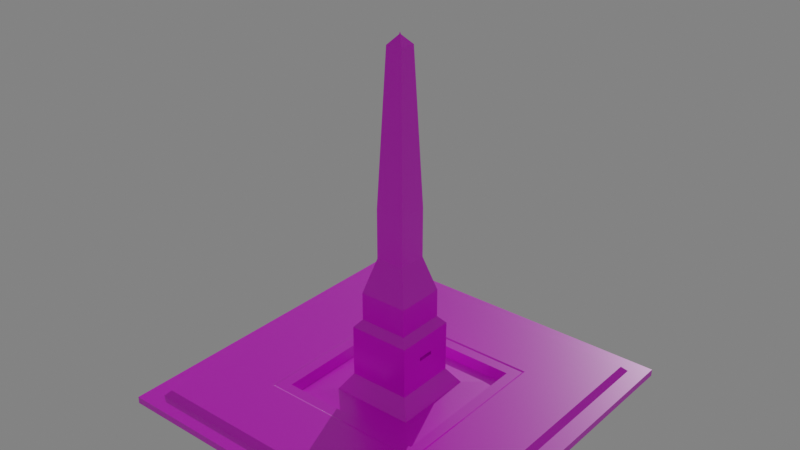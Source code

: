 # Source: waterFountain.blend  (saved by Blender 2.93.21; exported with 4.5.12 LTS)
import bpy
from mathutils import Matrix  # noqa: F401  (used for matrix-valued properties, if any)

bpy.ops.wm.read_factory_settings(use_empty=True)
scene = bpy.context.scene
scene.name = 'Scene'

# ---- collections
col_collection = bpy.data.collections.new('Collection'); scene.collection.children.link(col_collection)

# ---- images (referenced by path relative to the original .blend; pixels are not part of the script)
import os
ASSET_DIR = os.environ.get("B2B_ASSET_DIR", "")  # directory of the original .blend (textures are referenced by path, not embedded)
HERE = os.path.dirname(os.path.abspath(__file__))  # packed textures are extracted next to this script under _unpacked/

def load_image(name, relpath, width, height, colorspace="sRGB"):
    """Load a texture the original file referenced (path relative to the .blend, or extracted next to this script)."""
    p = next((c for c in (os.path.join(HERE, relpath), os.path.join(ASSET_DIR, relpath)) if relpath and os.path.exists(c)), "")
    if p:
        img = bpy.data.images.load(p, check_existing=True)
        img.name = name
    else:  # same state as the original file: an image datablock whose file is absent (Cycles renders it pink)
        img = bpy.data.images.new(name, width, height)
        img.source = "FILE"
        img.filepath = "//" + (relpath or name)
    img.colorspace_settings.name = colorspace
    return img
img_marble_normal_png = load_image('Marble_normal.png', 'Marble_normal.png', 1024, 1024, 'sRGB')
img_marble_specular_png = load_image('Marble_specular.png', 'Marble_specular.png', 1024, 1024, 'sRGB')
img_marble_displacement_png = load_image('Marble_displacement.png', 'Marble_displacement.png', 1024, 1024, 'sRGB')
img_marble_jpg = load_image('Marble.jpg', 'Marble.jpg', 1024, 1024, 'sRGB')

# ---- materials (node trees are filled in below, after node groups)
mat_material = bpy.data.materials.new('Material')
mat_material.alpha_threshold = 0.0
mat_material.use_transparent_shadow = False
mat_material.line_color = (0.0, 0.0, 0.0, 1.0)

# ---- material node trees
mat_material.use_nodes = True; mat_material.node_tree.nodes.clear()
_N = mat_material.node_tree.nodes; _L = mat_material.node_tree.links
n0 = _N.new('ShaderNodeOutputMaterial'); n0.name = 'Material Output'; n0.location = (221, 311)
n1 = _N.new('ShaderNodeTexImage'); n1.name = 'Image Texture.001'; n1.location = (-708, -350)
n1.image = img_marble_normal_png
n2 = _N.new('ShaderNodeTexImage'); n2.name = 'Image Texture.003'; n2.location = (-715, 121)
n2.image = img_marble_specular_png
n3 = _N.new('ShaderNodeTexImage'); n3.name = 'Image Texture.002'; n3.location = (-710, -79)
n3.image = img_marble_displacement_png
n4 = _N.new('ShaderNodeBsdfPrincipled'); n4.name = 'Principled BSDF'; n4.location = (-10, 309)
n4.distribution = 'GGX'
n4.subsurface_method = 'BURLEY'
n4.inputs[2].default_value = 0.3045
n4.inputs[3].default_value = 1.45
n4.inputs[27].default_value = (0.0, 0.0, 0.0, 1.0)
n4.inputs[28].default_value = 1.0
n5 = _N.new('ShaderNodeTexImage'); n5.name = 'Image Texture'; n5.location = (-717, 372)
n5.image = img_marble_jpg
n6 = _N.new('ShaderNodeBump'); n6.name = 'Bump'; n6.location = (-337, -222)
n6.inputs[1].default_value = 4.6
n6.inputs[2].default_value = 1.0
n7 = _N.new('ShaderNodeMix'); n7.name = 'Mix'; n7.location = (-180, 189)
n7.data_type = 'RGBA'
n7.inputs[0].default_value = 0.1682
n7.inputs[6].default_value = (1.0, 1.0, 1.0, 1.0)
_L.new(n4.outputs[0], n0.inputs[0])
_L.new(n5.outputs[0], n4.inputs[0])
_L.new(n6.outputs[0], n4.inputs[5])
_L.new(n3.outputs[0], n6.inputs[0])
_L.new(n2.outputs[1], n4.inputs[13])
_L.new(n1.outputs[0], n6.inputs[3])
_L.new(n5.outputs[0], n7.inputs[7])
_L.new(n7.outputs[2], n4.inputs[14])
n0.is_active_output = True

# ---- world
world_world = bpy.data.worlds.new('World'); scene.world = world_world
world_world.use_nodes = True; world_world.node_tree.nodes.clear()
_N = world_world.node_tree.nodes; _L = world_world.node_tree.links
n0 = _N.new('ShaderNodeOutputWorld'); n0.name = 'World Output'; n0.location = (300, 300)
n1 = _N.new('ShaderNodeBackground'); n1.name = 'Background'; n1.location = (10, 300)
n1.inputs[0].default_value = (0.05088, 0.05088, 0.05088, 1.0)
n1.inputs[1].default_value = 3.8
_L.new(n1.outputs[0], n0.inputs[0])
n0.is_active_output = True
world_world.color = (0.05088, 0.05088, 0.05088)
world_world.use_sun_shadow = False
world_world.sun_shadow_jitter_overblur = 0.0

# ---- lights
light_sun = bpy.data.lights.new('Sun', 'SUN')
light_sun.transmission_factor = 0.0
light_sun.energy = 1.0
light_sun.shadow_soft_size = 0.125

# ---- meshes
me_cube = bpy.data.meshes.new('Cube')
me_cube.from_pydata([(0.9665, 0.9665, 1.853), (1.0, 1.0, 0.972), (0.9665, -0.9665, 1.853), (1.0, -1.0, 0.972), (-0.9665, 0.9665, 1.853), (-1.0, 1.0, 0.972), (-0.9665, -0.9665, 1.853), (-1.0, -1.0, 0.972), (0.2697, -0.2697, 0.3773), (-0.2697, -0.2697, 0.3773), (0.2697, 0.2697, 0.3773), (-0.2697, 0.2697, 0.3773), (0.1956, -0.1956, 3.214), (-0.1956, -0.1956, 3.214), (0.1956, 0.1956, 3.214), (-0.1956, 0.1956, 3.214), (0.1956, -0.1956, 11.44), (-0.1956, -0.1956, 11.44), (0.1956, 0.1956, 11.44), (-0.1956, 0.1956, 11.44), (0.1548, -0.1548, 12.66), (-0.1548, -0.1548, 12.66), (0.1548, 0.1548, 12.66), (-0.1548, 0.1548, 12.66), (0.1548, -0.1548, 17.18), (-0.1548, -0.1548, 17.18), (0.1548, 0.1548, 17.18), (-0.1548, 0.1548, 17.18), (0.09199, -0.09199, 22.79), (-0.09199, -0.09199, 22.79), (0.09199, 0.09199, 22.79), (-0.09199, 0.09199, 22.79), (0.09199, -0.09199, 30.67), (-0.09199, -0.09199, 30.67), (0.09199, 0.09199, 30.67), (-0.09199, 0.09199, 30.67), (0.05163, -0.05163, 54.51), (-0.05163, -0.05163, 54.51), (0.05163, 0.05163, 54.51), (-0.05163, 0.05163, 54.51), (0.003344, -0.003344, 55.9), (-0.003344, -0.003344, 55.9), (0.003344, 0.003344, 55.9), (-0.003344, 0.003344, 55.9), (0.0006907, -0.0006907, 56.22), (-0.0006907, -0.0006907, 56.22), (0.0006907, 0.0006907, 56.22), (-0.0006907, 0.0006907, 56.22), (0.5423, -0.5423, 1.852), (-0.5423, -0.5423, 1.852), (0.5423, 0.5423, 1.852), (-0.5423, 0.5423, 1.852), (0.1513, -0.1513, 3.923), (-0.1513, -0.1513, 3.923), (0.1513, 0.1513, 3.923), (-0.1513, 0.1513, 3.923), (0.43, -0.43, 0.4112), (-0.43, -0.43, 0.4112), (0.43, 0.43, 0.4112), (-0.43, 0.43, 0.4112), (0.132, -0.132, 0.7181), (-0.132, -0.132, 0.7181), (0.132, 0.132, 0.7181), (-0.132, 0.132, 0.7181), (0.5308, -0.5308, 1.742), (-0.5308, -0.5308, 1.742), (0.5308, 0.5308, 1.742), (-0.5308, 0.5308, 1.742), (-0.463, 0.463, 1.742), (0.463, -0.463, 1.742), (-0.463, -0.463, 1.742), (0.463, 0.463, 1.742), (0.05266, -0.1956, 7.703), (-0.05266, -0.1956, 7.703), (0.05266, -0.1956, 8.311), (-0.05266, -0.1956, 8.311), (0.05266, -0.119, 7.703), (-0.05266, -0.119, 7.703), (0.05266, -0.119, 8.311), (-0.05266, -0.119, 8.311), (-1.108, 1.108, 0.972), (-1.108, -1.108, 0.972), (1.108, 1.108, 0.972), (1.108, -1.108, 0.972), (-1.108, 1.108, -0.131), (-1.108, -1.108, -0.131), (1.108, 1.108, -0.131), (1.108, -1.108, -0.131)], [], [(8, 9, 53, 52), (3, 2, 6, 7), (7, 6, 4, 5), (5, 1, 82, 80), (1, 0, 2, 3), (5, 4, 0, 1), (11, 9, 13, 15), (9, 11, 55, 53), (2, 0, 50, 48), (4, 6, 49, 51), (17, 13, 73, 75), (9, 8, 12, 13), (10, 11, 15, 14), (8, 10, 14, 12), (18, 19, 23, 22), (14, 15, 19, 18), (12, 14, 18, 16), (15, 13, 17, 19), (23, 21, 25, 27), (16, 18, 22, 20), (19, 17, 21, 23), (17, 16, 20, 21), (26, 27, 31, 30), (21, 20, 24, 25), (22, 23, 27, 26), (20, 22, 26, 24), (28, 30, 34, 32), (24, 26, 30, 28), (27, 25, 29, 31), (25, 24, 28, 29), (35, 33, 37, 39), (31, 29, 33, 35), (29, 28, 32, 33), (30, 31, 35, 34), (38, 39, 43, 42), (33, 32, 36, 37), (34, 35, 39, 38), (32, 34, 38, 36), (43, 41, 45, 47), (36, 38, 42, 40), (39, 37, 41, 43), (37, 36, 40, 41), (46, 47, 45, 44), (41, 40, 44, 45), (42, 43, 47, 46), (40, 42, 46, 44), (49, 48, 64, 65), (51, 49, 65, 67), (54, 52, 60, 62), (55, 54, 62, 63), (0, 4, 51, 50), (6, 2, 48, 49), (11, 10, 54, 55), (10, 8, 52, 54), (59, 57, 61, 63), (56, 58, 62, 60), (58, 59, 63, 62), (57, 56, 60, 61), (53, 55, 63, 61), (52, 53, 61, 60), (58, 56, 69, 71), (59, 58, 71, 68), (64, 66, 71, 69), (66, 67, 68, 71), (67, 65, 70, 68), (65, 64, 69, 70), (57, 59, 68, 70), (56, 57, 70, 69), (50, 51, 67, 66), (48, 50, 66, 64), (75, 73, 77, 79), (13, 12, 72, 73), (12, 16, 74, 72), (16, 17, 75, 74), (77, 76, 78, 79), (74, 75, 79, 78), (72, 74, 78, 76), (73, 72, 76, 77), (82, 83, 87, 86), (3, 7, 81, 83), (7, 5, 80, 81), (1, 3, 83, 82), (84, 86, 87, 85), (80, 82, 86, 84), (83, 81, 85, 87), (81, 80, 84, 85)])
_uv = me_cube.uv_layers.new(name='UVMap')
_uv.uv.foreach_set('vector', [0.701, 0.1159, 0.7668, 0.1159, 0.7524, 0.1383, 0.7155, 0.1383, 1.882, 0.4298, 1.797, 0.6096, 0.5647, 0.6096, 0.4797, 0.4298, 0.4797, 0.2087, 0.3946, 0.3886, -0.8381, 0.3886, -0.9231, 0.2087, 1.645, -0.2632, -0.6454, -0.2632, -0.7691, -0.3457, 1.769, -0.3457, 1.882, 0.2087, 1.797, 0.3886, 0.5647, 0.3886, 0.4797, 0.2087, 0.4797, 0.4298, 0.3946, 0.6096, -0.8381, 0.6096, -0.9231, 0.4298, -0.1185, 0.02428, 0.192, 0.02428, 0.1493, 0.05651, -0.07586, 0.05651, 0.7062, 0.02428, 0.772, 0.02428, 0.7575, 0.04667, 0.7206, 0.04667, -0.848, 1.398, -0.848, -0.3983, -0.2563, -0.003952, -0.2563, 1.004, 1.848, -0.3983, 1.848, 1.398, 1.256, 1.004, 1.256, -0.003952, -0.06063, 0.6697, -0.06062, 0.3691, 0.1575, 0.5061, 0.1575, 0.5327, 0.5025, 0.02428, 0.8131, 0.02428, 0.7704, 0.05651, 0.5452, 0.05651, 0.192, 0.02428, 0.5025, 0.02428, 0.4599, 0.05651, 0.2347, 0.05651, 0.8131, 0.02428, 1.124, 0.02428, 1.081, 0.05651, 0.8557, 0.05651, 0.2347, 0.1833, 0.4599, 0.1833, 0.4364, 0.2079, 0.2581, 0.2079, 0.2347, 0.05651, 0.4599, 0.05651, 0.4599, 0.1833, 0.2347, 0.1833, 0.8557, 0.05651, 1.081, 0.05651, 1.081, 0.1833, 0.8557, 0.1833, -0.07586, 0.05651, 0.1493, 0.05651, 0.1493, 0.1833, -0.07586, 0.1833, -0.05241, 0.2079, 0.1259, 0.2079, 0.1259, 0.2946, -0.05241, 0.2946, 0.8557, 0.1833, 1.081, 0.1833, 1.057, 0.2079, 0.8792, 0.2079, -0.07586, 0.1833, 0.1493, 0.1833, 0.1259, 0.2079, -0.05241, 0.2079, 0.5452, 0.1833, 0.7704, 0.1833, 0.747, 0.2079, 0.5687, 0.2079, 0.2581, 0.2946, 0.4364, 0.2946, 0.4002, 0.4048, 0.2943, 0.4048, 0.5687, 0.2079, 0.747, 0.2079, 0.747, 0.2946, 0.5687, 0.2946, 0.2581, 0.2079, 0.4364, 0.2079, 0.4364, 0.2946, 0.2581, 0.2946, 0.8792, 0.2079, 1.057, 0.2079, 1.057, 0.2946, 0.8792, 0.2946, 0.9154, 0.4048, 1.021, 0.4048, 1.021, 0.5538, 0.9154, 0.5538, 0.8792, 0.2946, 1.057, 0.2946, 1.021, 0.4048, 0.9154, 0.4048, -0.05241, 0.2946, 0.1259, 0.2946, 0.08971, 0.4048, -0.01623, 0.4048, 0.5687, 0.2946, 0.747, 0.2946, 0.7108, 0.4048, 0.6048, 0.4048, -0.01623, 0.5538, 0.08971, 0.5538, 0.06646, 0.9839, 0.007011, 0.9839, -0.01623, 0.4048, 0.08971, 0.4048, 0.08971, 0.5538, -0.01623, 0.5538, 0.6048, 0.4048, 0.7108, 0.4048, 0.7108, 0.5538, 0.6048, 0.5538, 0.2943, 0.4048, 0.4002, 0.4048, 0.4002, 0.5538, 0.2943, 0.5538, 0.3175, 0.9839, 0.377, 0.9839, 0.3492, 1.009, 0.3453, 1.009, 0.6048, 0.5538, 0.7108, 0.5538, 0.6875, 0.9839, 0.6281, 0.9839, 0.2943, 0.5538, 0.4002, 0.5538, 0.377, 0.9839, 0.3175, 0.9839, 0.9154, 0.5538, 1.021, 0.5538, 0.9981, 0.9839, 0.9386, 0.9839, 0.03481, 1.009, 0.03866, 1.009, 0.03714, 1.015, 0.03634, 1.015, 0.9386, 0.9839, 0.9981, 0.9839, 0.9703, 1.009, 0.9664, 1.009, 0.007011, 0.9839, 0.06646, 0.9839, 0.03866, 1.009, 0.03481, 1.009, 0.6281, 0.9839, 0.6875, 0.9839, 0.6597, 1.009, 0.6559, 1.009, 0.3294, 0.08428, 0.3295, 0.08428, 0.3295, 0.08431, 0.3294, 0.08431, 0.6559, 1.009, 0.6597, 1.009, 0.6582, 1.015, 0.6574, 1.015, 0.3453, 1.009, 0.3492, 1.009, 0.3477, 1.015, 0.3469, 1.015, 0.9664, 1.009, 0.9703, 1.009, 0.9687, 1.015, 0.9679, 1.015, -3.868, 0.1668, -1.535, 0.1668, -1.535, 0.4071, -3.868, 0.4071, -1.535, 0.1668, 0.7981, 0.1668, 0.7981, 0.4071, -1.535, 0.4071, 0.691, 0.08268, 0.7279, 0.08268, 0.7256, 0.08417, 0.6934, 0.08417, 0.7189, 0.1143, 0.7559, 0.1143, 0.7535, 0.1158, 0.7213, 0.1158, -0.848, -0.3983, 1.848, -0.3983, 1.256, -0.003952, -0.2563, -0.003952, 1.848, 1.398, -0.848, 1.398, -0.2563, 1.004, 1.256, 1.004, 0.7045, 0.09193, 0.7703, 0.09193, 0.7559, 0.1143, 0.7189, 0.1143, 0.6766, 0.06029, 0.7424, 0.06029, 0.7279, 0.08268, 0.691, 0.08268, 0.4451, 0.1397, 0.55, 0.1397, 0.5136, 0.1533, 0.4815, 0.1533, 0.3402, 0.1397, 0.4451, 0.1397, 0.4087, 0.1533, 0.3765, 0.1533, 0.2353, 0.1397, 0.3402, 0.1397, 0.3038, 0.1533, 0.2716, 0.1533, 0.55, 0.1397, 0.6549, 0.1397, 0.6186, 0.1533, 0.5864, 0.1533, 0.7206, 0.04667, 0.7575, 0.04667, 0.7552, 0.04816, 0.723, 0.04816, 0.7155, 0.1383, 0.7524, 0.1383, 0.75, 0.1398, 0.7178, 0.1398, 2.833, 0.1668, 4.868, 0.1668, 4.868, 0.4071, 2.833, 0.4071, 2.833, 0.4071, 4.868, 0.4071, 4.868, 0.6473, 2.833, 0.6473, -3.828, 1.553, -3.828, -0.09487, -3.679, 0.01038, -3.679, 1.447, -3.828, -0.09487, -1.535, -0.02698, -1.644, 0.01038, -3.679, 0.01038, -1.535, -0.02698, -1.495, 1.553, -1.644, 1.447, -1.644, 0.01038, -1.495, 1.553, -3.828, 1.553, -3.679, 1.447, -1.644, 1.447, 0.7981, 0.1668, 2.833, 0.1668, 2.833, 0.4071, 0.7981, 0.4071, 0.7981, 0.4071, 2.833, 0.4071, 2.833, 0.6473, 0.7981, 0.6473, -3.868, 0.4071, -1.535, 0.4071, -1.495, 0.64, -3.868, 0.6473, -1.535, 0.4071, 0.7981, 0.4071, 0.7981, 0.6473, -1.495, 0.64, 0.8139, 0.3957, 0.8139, 0.3691, 0.9307, 0.3691, 0.9307, 0.3957, -0.06062, 0.3691, 0.5363, 0.3691, 0.3182, 0.5061, 0.1575, 0.5061, 0.5363, 0.3691, 0.5363, 0.6697, 0.3182, 0.5327, 0.3182, 0.5061, 0.5363, 0.6697, -0.06063, 0.6697, 0.1575, 0.5327, 0.3182, 0.5327, 0.5363, 0.3691, 0.697, 0.3691, 0.697, 0.3957, 0.5363, 0.3957, 0.8578, 0.399, 0.697, 0.399, 0.697, 0.3957, 0.8578, 0.3957, 0.8139, 0.3691, 0.8139, 0.3957, 0.697, 0.3957, 0.697, 0.3691, 0.697, 0.399, 0.5363, 0.399, 0.5363, 0.3957, 0.697, 0.3957, 2.009, 0.6198, 0.5, 0.6198, 0.5, 0.4265, 2.009, 0.4265, -0.6454, 1.263, 1.645, 1.263, 1.769, 1.346, -0.7691, 1.346, 1.645, 1.263, 1.645, -0.2632, 1.769, -0.3457, 1.769, 1.346, -0.6454, -0.2632, -0.6454, 1.263, -0.7691, 1.346, -0.7691, -0.3457, 0.115, 0.02428, 0.359, 0.02428, 0.359, 0.06029, 0.115, 0.06029, 0.5, 0.4265, -1.009, 0.4265, -1.009, 0.2333, 0.5, 0.2333, 0.5, 0.6198, -1.009, 0.6198, -1.009, 0.4265, 0.5, 0.4265, 2.009, 0.4265, 0.5, 0.4265, 0.5, 0.2333, 2.009, 0.2333])
me_cube.materials.append(mat_material)
me_cube.use_remesh_preserve_volume = False
me_cube.use_remesh_preserve_attributes = False
me_cube.use_mirror_vertex_groups = False
me_cube.update()

# ---- objects
ob_cube = bpy.data.objects.new('Cube', me_cube)
ob_sun = bpy.data.objects.new('Sun', light_sun)

# ---- transforms, parenting, visibility, modifiers, constraints
ob_cube.location = (0.0, 0.0, 0.0)
ob_cube.rotation_euler = (0.0, -0.0, 1.571)
ob_cube.scale = (6.789, 6.789, 0.2707)
ob_cube.lock_rotations_4d = False
ob_cube.empty_display_type = 'ARROWS'
ob_cube.lineart.crease_threshold = 0.0
ob_sun.location = (0.0, 6.457, 3.668)
ob_sun.rotation_euler = (-1.132, -0.03933, 0.3464)

# ---- collection membership
col_collection.objects.link(ob_cube)
col_collection.objects.link(ob_sun)

# ---- scene / render settings (as saved in the file)
scene.frame_start = 1; scene.frame_end = 250; scene.frame_set(1)
scene.render.engine = 'BLENDER_EEVEE_NEXT'
scene.cycles.use_denoising = False
scene.cycles.samples = 128
scene.cycles.sampling_pattern = 'TABULATED_SOBOL'
scene.cycles.use_adaptive_sampling = False
scene.cycles.use_light_tree = False
scene.view_settings.view_transform = 'Filmic'
bpy.context.view_layer.update()

# ---- added for rendering (the .blend has no active camera): camera
cam_auto = bpy.data.cameras.new('AutoCamera')
cam_auto.lens = 50.0
cam_auto.sensor_width = 36.0
cam_auto.clip_end = 1000.0
ob_auto_camera = bpy.data.objects.new('AutoCamera', cam_auto)
scene.collection.objects.link(ob_auto_camera)
ob_auto_camera.location = (24.2206, -29.0647, 26.9667)
ob_auto_camera.rotation_euler = (1.09748, -7.21219e-08, 0.694738)
scene.camera = ob_auto_camera
bpy.context.view_layer.update()
